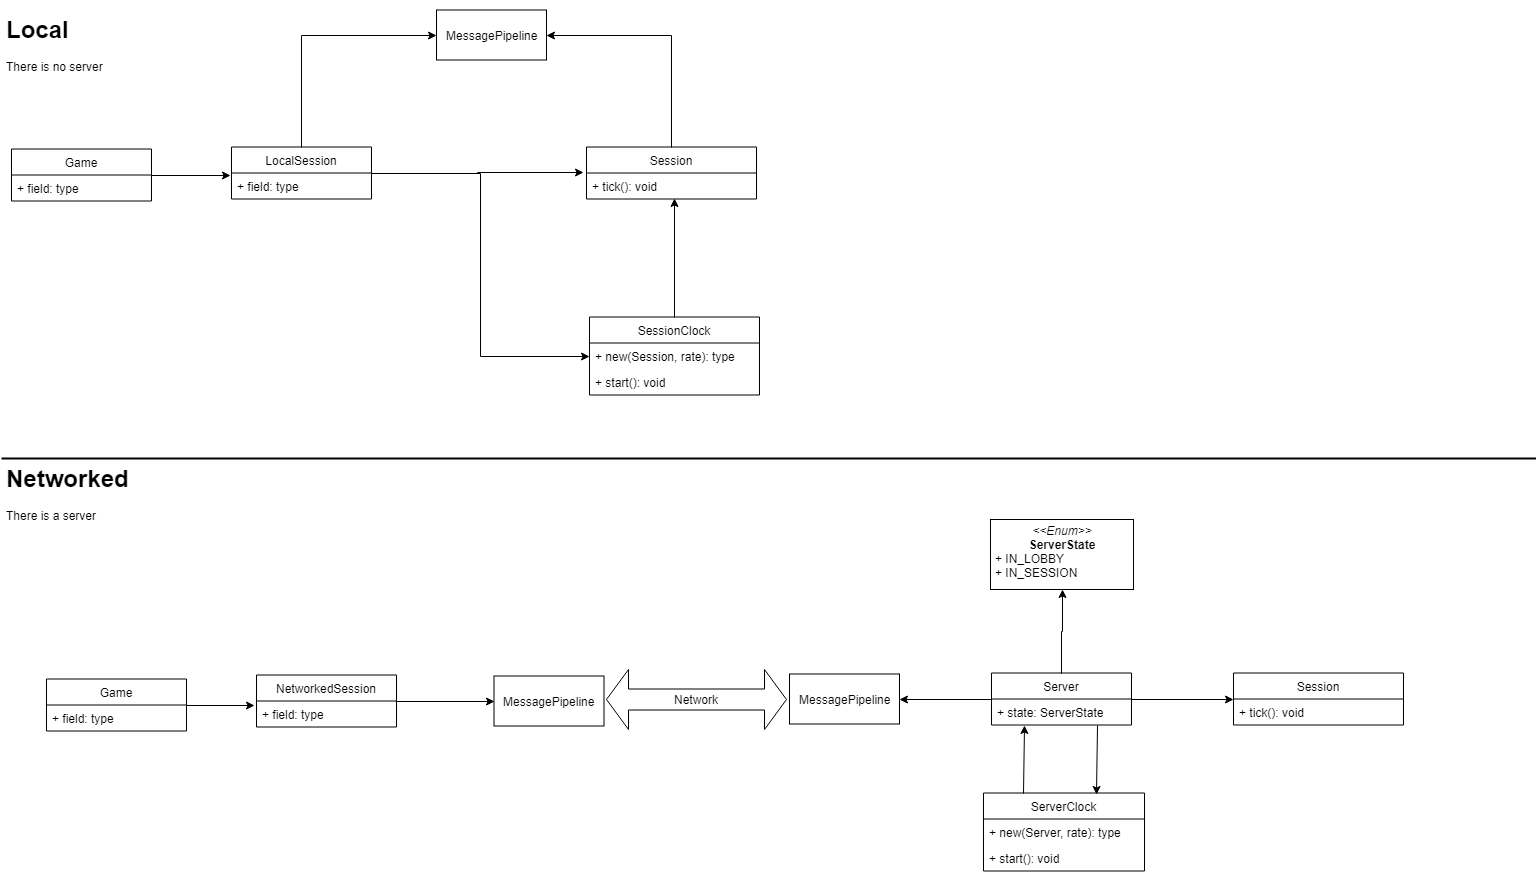

The diagram above was exported from draw.io. Its source (the exported page's mxGraphModel, read from the mxfile embedded in the PNG):
<mxGraphModel dx="914" dy="1555" grid="1" gridSize="10" guides="1" tooltips="1" connect="1" arrows="1" fold="1" page="1" pageScale="1" pageWidth="827" pageHeight="1169" math="0" shadow="0">
  <root>
    <mxCell id="0" />
    <mxCell id="1" parent="0" />
    <mxCell id="XVTKrHMGIMIwk3raWL2J-43" style="edgeStyle=orthogonalEdgeStyle;rounded=0;orthogonalLoop=1;jettySize=auto;html=1;exitX=0.5;exitY=0;exitDx=0;exitDy=0;entryX=0.518;entryY=0.962;entryDx=0;entryDy=0;entryPerimeter=0;" edge="1" parent="1" source="XVTKrHMGIMIwk3raWL2J-2" target="XVTKrHMGIMIwk3raWL2J-15">
      <mxGeometry relative="1" as="geometry" />
    </mxCell>
    <mxCell id="XVTKrHMGIMIwk3raWL2J-2" value="SessionClock" style="swimlane;fontStyle=0;childLayout=stackLayout;horizontal=1;startSize=26;fillColor=none;horizontalStack=0;resizeParent=1;resizeParentMax=0;resizeLast=0;collapsible=1;marginBottom=0;" vertex="1" parent="1">
      <mxGeometry x="613" y="423.5" width="170" height="78" as="geometry" />
    </mxCell>
    <mxCell id="XVTKrHMGIMIwk3raWL2J-3" value="+ new(Session, rate): type" style="text;strokeColor=none;fillColor=none;align=left;verticalAlign=top;spacingLeft=4;spacingRight=4;overflow=hidden;rotatable=0;points=[[0,0.5],[1,0.5]];portConstraint=eastwest;" vertex="1" parent="XVTKrHMGIMIwk3raWL2J-2">
      <mxGeometry y="26" width="170" height="26" as="geometry" />
    </mxCell>
    <mxCell id="XVTKrHMGIMIwk3raWL2J-4" value="+ start(): void" style="text;strokeColor=none;fillColor=none;align=left;verticalAlign=top;spacingLeft=4;spacingRight=4;overflow=hidden;rotatable=0;points=[[0,0.5],[1,0.5]];portConstraint=eastwest;" vertex="1" parent="XVTKrHMGIMIwk3raWL2J-2">
      <mxGeometry y="52" width="170" height="26" as="geometry" />
    </mxCell>
    <mxCell id="XVTKrHMGIMIwk3raWL2J-75" style="edgeStyle=orthogonalEdgeStyle;rounded=0;orthogonalLoop=1;jettySize=auto;html=1;exitX=0.5;exitY=0;exitDx=0;exitDy=0;entryX=0;entryY=0.5;entryDx=0;entryDy=0;" edge="1" parent="1" source="XVTKrHMGIMIwk3raWL2J-6" target="XVTKrHMGIMIwk3raWL2J-73">
      <mxGeometry relative="1" as="geometry" />
    </mxCell>
    <mxCell id="XVTKrHMGIMIwk3raWL2J-82" style="edgeStyle=orthogonalEdgeStyle;rounded=0;orthogonalLoop=1;jettySize=auto;html=1;exitX=1;exitY=0.5;exitDx=0;exitDy=0;" edge="1" parent="1" source="XVTKrHMGIMIwk3raWL2J-6">
      <mxGeometry relative="1" as="geometry">
        <mxPoint x="607" y="279" as="targetPoint" />
      </mxGeometry>
    </mxCell>
    <mxCell id="XVTKrHMGIMIwk3raWL2J-83" style="edgeStyle=orthogonalEdgeStyle;rounded=0;orthogonalLoop=1;jettySize=auto;html=1;exitX=1;exitY=0.5;exitDx=0;exitDy=0;entryX=0;entryY=0.5;entryDx=0;entryDy=0;" edge="1" parent="1" source="XVTKrHMGIMIwk3raWL2J-6" target="XVTKrHMGIMIwk3raWL2J-2">
      <mxGeometry relative="1" as="geometry" />
    </mxCell>
    <mxCell id="XVTKrHMGIMIwk3raWL2J-6" value="LocalSession" style="swimlane;fontStyle=0;childLayout=stackLayout;horizontal=1;startSize=26;fillColor=none;horizontalStack=0;resizeParent=1;resizeParentMax=0;resizeLast=0;collapsible=1;marginBottom=0;" vertex="1" parent="1">
      <mxGeometry x="255" y="253.5" width="140" height="52" as="geometry" />
    </mxCell>
    <mxCell id="XVTKrHMGIMIwk3raWL2J-7" value="+ field: type" style="text;strokeColor=none;fillColor=none;align=left;verticalAlign=top;spacingLeft=4;spacingRight=4;overflow=hidden;rotatable=0;points=[[0,0.5],[1,0.5]];portConstraint=eastwest;" vertex="1" parent="XVTKrHMGIMIwk3raWL2J-6">
      <mxGeometry y="26" width="140" height="26" as="geometry" />
    </mxCell>
    <mxCell id="XVTKrHMGIMIwk3raWL2J-74" style="edgeStyle=orthogonalEdgeStyle;rounded=0;orthogonalLoop=1;jettySize=auto;html=1;exitX=0.5;exitY=0;exitDx=0;exitDy=0;entryX=1;entryY=0.5;entryDx=0;entryDy=0;" edge="1" parent="1" source="XVTKrHMGIMIwk3raWL2J-14" target="XVTKrHMGIMIwk3raWL2J-73">
      <mxGeometry relative="1" as="geometry" />
    </mxCell>
    <mxCell id="XVTKrHMGIMIwk3raWL2J-14" value="Session" style="swimlane;fontStyle=0;childLayout=stackLayout;horizontal=1;startSize=26;fillColor=none;horizontalStack=0;resizeParent=1;resizeParentMax=0;resizeLast=0;collapsible=1;marginBottom=0;" vertex="1" parent="1">
      <mxGeometry x="610" y="253.5" width="170" height="52" as="geometry" />
    </mxCell>
    <mxCell id="XVTKrHMGIMIwk3raWL2J-15" value="+ tick(): void" style="text;strokeColor=none;fillColor=none;align=left;verticalAlign=top;spacingLeft=4;spacingRight=4;overflow=hidden;rotatable=0;points=[[0,0.5],[1,0.5]];portConstraint=eastwest;" vertex="1" parent="XVTKrHMGIMIwk3raWL2J-14">
      <mxGeometry y="26" width="170" height="26" as="geometry" />
    </mxCell>
    <mxCell id="XVTKrHMGIMIwk3raWL2J-24" value="" style="line;strokeWidth=2;html=1;" vertex="1" parent="1">
      <mxGeometry x="25" y="560" width="1535" height="10" as="geometry" />
    </mxCell>
    <mxCell id="XVTKrHMGIMIwk3raWL2J-26" value="&lt;h1&gt;Local&lt;/h1&gt;&lt;p&gt;There is no server&lt;/p&gt;" style="text;html=1;strokeColor=none;fillColor=none;spacing=5;spacingTop=-20;whiteSpace=wrap;overflow=hidden;rounded=0;" vertex="1" parent="1">
      <mxGeometry x="25" y="116.5" width="150" height="70" as="geometry" />
    </mxCell>
    <mxCell id="XVTKrHMGIMIwk3raWL2J-27" value="&lt;h1&gt;Networked&lt;/h1&gt;&lt;p&gt;There is a server&lt;/p&gt;" style="text;html=1;strokeColor=none;fillColor=none;spacing=5;spacingTop=-20;whiteSpace=wrap;overflow=hidden;rounded=0;" vertex="1" parent="1">
      <mxGeometry x="25" y="566" width="150" height="70" as="geometry" />
    </mxCell>
    <mxCell id="XVTKrHMGIMIwk3raWL2J-39" style="edgeStyle=orthogonalEdgeStyle;rounded=0;orthogonalLoop=1;jettySize=auto;html=1;exitX=1;exitY=0.5;exitDx=0;exitDy=0;entryX=-0.004;entryY=0.077;entryDx=0;entryDy=0;entryPerimeter=0;" edge="1" parent="1" source="XVTKrHMGIMIwk3raWL2J-36" target="XVTKrHMGIMIwk3raWL2J-7">
      <mxGeometry relative="1" as="geometry" />
    </mxCell>
    <mxCell id="XVTKrHMGIMIwk3raWL2J-36" value="Game" style="swimlane;fontStyle=0;childLayout=stackLayout;horizontal=1;startSize=26;fillColor=none;horizontalStack=0;resizeParent=1;resizeParentMax=0;resizeLast=0;collapsible=1;marginBottom=0;" vertex="1" parent="1">
      <mxGeometry x="35" y="255.5" width="140" height="52" as="geometry" />
    </mxCell>
    <mxCell id="XVTKrHMGIMIwk3raWL2J-37" value="+ field: type" style="text;strokeColor=none;fillColor=none;align=left;verticalAlign=top;spacingLeft=4;spacingRight=4;overflow=hidden;rotatable=0;points=[[0,0.5],[1,0.5]];portConstraint=eastwest;" vertex="1" parent="XVTKrHMGIMIwk3raWL2J-36">
      <mxGeometry y="26" width="140" height="26" as="geometry" />
    </mxCell>
    <mxCell id="XVTKrHMGIMIwk3raWL2J-45" value="ServerClock" style="swimlane;fontStyle=0;childLayout=stackLayout;horizontal=1;startSize=26;fillColor=none;horizontalStack=0;resizeParent=1;resizeParentMax=0;resizeLast=0;collapsible=1;marginBottom=0;" vertex="1" parent="1">
      <mxGeometry x="1007" y="899.5" width="161" height="78" as="geometry" />
    </mxCell>
    <mxCell id="XVTKrHMGIMIwk3raWL2J-46" value="+ new(Server, rate): type" style="text;strokeColor=none;fillColor=none;align=left;verticalAlign=top;spacingLeft=4;spacingRight=4;overflow=hidden;rotatable=0;points=[[0,0.5],[1,0.5]];portConstraint=eastwest;" vertex="1" parent="XVTKrHMGIMIwk3raWL2J-45">
      <mxGeometry y="26" width="161" height="26" as="geometry" />
    </mxCell>
    <mxCell id="XVTKrHMGIMIwk3raWL2J-47" value="+ start(): void" style="text;strokeColor=none;fillColor=none;align=left;verticalAlign=top;spacingLeft=4;spacingRight=4;overflow=hidden;rotatable=0;points=[[0,0.5],[1,0.5]];portConstraint=eastwest;" vertex="1" parent="XVTKrHMGIMIwk3raWL2J-45">
      <mxGeometry y="52" width="161" height="26" as="geometry" />
    </mxCell>
    <mxCell id="XVTKrHMGIMIwk3raWL2J-48" style="edgeStyle=orthogonalEdgeStyle;rounded=0;orthogonalLoop=1;jettySize=auto;html=1;exitX=1;exitY=0.5;exitDx=0;exitDy=0;entryX=0;entryY=0.5;entryDx=0;entryDy=0;" edge="1" parent="1" source="XVTKrHMGIMIwk3raWL2J-50" target="XVTKrHMGIMIwk3raWL2J-52">
      <mxGeometry relative="1" as="geometry" />
    </mxCell>
    <mxCell id="XVTKrHMGIMIwk3raWL2J-70" style="edgeStyle=orthogonalEdgeStyle;rounded=0;orthogonalLoop=1;jettySize=auto;html=1;exitX=0.5;exitY=0;exitDx=0;exitDy=0;entryX=0.5;entryY=1;entryDx=0;entryDy=0;" edge="1" parent="1" source="XVTKrHMGIMIwk3raWL2J-50" target="XVTKrHMGIMIwk3raWL2J-69">
      <mxGeometry relative="1" as="geometry" />
    </mxCell>
    <mxCell id="XVTKrHMGIMIwk3raWL2J-77" style="edgeStyle=orthogonalEdgeStyle;rounded=0;orthogonalLoop=1;jettySize=auto;html=1;exitX=0;exitY=0.5;exitDx=0;exitDy=0;entryX=1;entryY=0.5;entryDx=0;entryDy=0;" edge="1" parent="1" source="XVTKrHMGIMIwk3raWL2J-50" target="XVTKrHMGIMIwk3raWL2J-71">
      <mxGeometry relative="1" as="geometry" />
    </mxCell>
    <mxCell id="XVTKrHMGIMIwk3raWL2J-50" value="Server" style="swimlane;fontStyle=0;childLayout=stackLayout;horizontal=1;startSize=26;fillColor=none;horizontalStack=0;resizeParent=1;resizeParentMax=0;resizeLast=0;collapsible=1;marginBottom=0;" vertex="1" parent="1">
      <mxGeometry x="1015" y="779.5" width="140" height="52" as="geometry" />
    </mxCell>
    <mxCell id="XVTKrHMGIMIwk3raWL2J-51" value="+ state: ServerState" style="text;strokeColor=none;fillColor=none;align=left;verticalAlign=top;spacingLeft=4;spacingRight=4;overflow=hidden;rotatable=0;points=[[0,0.5],[1,0.5]];portConstraint=eastwest;" vertex="1" parent="XVTKrHMGIMIwk3raWL2J-50">
      <mxGeometry y="26" width="140" height="26" as="geometry" />
    </mxCell>
    <mxCell id="XVTKrHMGIMIwk3raWL2J-52" value="Session" style="swimlane;fontStyle=0;childLayout=stackLayout;horizontal=1;startSize=26;fillColor=none;horizontalStack=0;resizeParent=1;resizeParentMax=0;resizeLast=0;collapsible=1;marginBottom=0;" vertex="1" parent="1">
      <mxGeometry x="1257" y="779.5" width="170" height="52" as="geometry" />
    </mxCell>
    <mxCell id="XVTKrHMGIMIwk3raWL2J-53" value="+ tick(): void" style="text;strokeColor=none;fillColor=none;align=left;verticalAlign=top;spacingLeft=4;spacingRight=4;overflow=hidden;rotatable=0;points=[[0,0.5],[1,0.5]];portConstraint=eastwest;" vertex="1" parent="XVTKrHMGIMIwk3raWL2J-52">
      <mxGeometry y="26" width="170" height="26" as="geometry" />
    </mxCell>
    <mxCell id="XVTKrHMGIMIwk3raWL2J-61" style="edgeStyle=orthogonalEdgeStyle;rounded=0;orthogonalLoop=1;jettySize=auto;html=1;exitX=1;exitY=0.5;exitDx=0;exitDy=0;entryX=-0.014;entryY=0.154;entryDx=0;entryDy=0;entryPerimeter=0;" edge="1" parent="1" source="XVTKrHMGIMIwk3raWL2J-55" target="XVTKrHMGIMIwk3raWL2J-58">
      <mxGeometry relative="1" as="geometry" />
    </mxCell>
    <mxCell id="XVTKrHMGIMIwk3raWL2J-55" value="Game" style="swimlane;fontStyle=0;childLayout=stackLayout;horizontal=1;startSize=26;fillColor=none;horizontalStack=0;resizeParent=1;resizeParentMax=0;resizeLast=0;collapsible=1;marginBottom=0;" vertex="1" parent="1">
      <mxGeometry x="70" y="785.5" width="140" height="52" as="geometry" />
    </mxCell>
    <mxCell id="XVTKrHMGIMIwk3raWL2J-56" value="+ field: type" style="text;strokeColor=none;fillColor=none;align=left;verticalAlign=top;spacingLeft=4;spacingRight=4;overflow=hidden;rotatable=0;points=[[0,0.5],[1,0.5]];portConstraint=eastwest;" vertex="1" parent="XVTKrHMGIMIwk3raWL2J-55">
      <mxGeometry y="26" width="140" height="26" as="geometry" />
    </mxCell>
    <mxCell id="XVTKrHMGIMIwk3raWL2J-78" style="edgeStyle=orthogonalEdgeStyle;rounded=0;orthogonalLoop=1;jettySize=auto;html=1;exitX=1;exitY=0.5;exitDx=0;exitDy=0;entryX=0;entryY=0.5;entryDx=0;entryDy=0;" edge="1" parent="1" source="XVTKrHMGIMIwk3raWL2J-57" target="XVTKrHMGIMIwk3raWL2J-76">
      <mxGeometry relative="1" as="geometry" />
    </mxCell>
    <mxCell id="XVTKrHMGIMIwk3raWL2J-57" value="NetworkedSession" style="swimlane;fontStyle=0;childLayout=stackLayout;horizontal=1;startSize=26;fillColor=none;horizontalStack=0;resizeParent=1;resizeParentMax=0;resizeLast=0;collapsible=1;marginBottom=0;" vertex="1" parent="1">
      <mxGeometry x="280" y="781.5" width="140" height="52" as="geometry" />
    </mxCell>
    <mxCell id="XVTKrHMGIMIwk3raWL2J-58" value="+ field: type" style="text;strokeColor=none;fillColor=none;align=left;verticalAlign=top;spacingLeft=4;spacingRight=4;overflow=hidden;rotatable=0;points=[[0,0.5],[1,0.5]];portConstraint=eastwest;" vertex="1" parent="XVTKrHMGIMIwk3raWL2J-57">
      <mxGeometry y="26" width="140" height="26" as="geometry" />
    </mxCell>
    <mxCell id="XVTKrHMGIMIwk3raWL2J-63" value="" style="endArrow=classic;html=1;exitX=0.757;exitY=1.038;exitDx=0;exitDy=0;exitPerimeter=0;entryX=0.702;entryY=0.013;entryDx=0;entryDy=0;entryPerimeter=0;" edge="1" parent="1" source="XVTKrHMGIMIwk3raWL2J-51" target="XVTKrHMGIMIwk3raWL2J-45">
      <mxGeometry width="50" height="50" relative="1" as="geometry">
        <mxPoint x="782" y="1049.5" as="sourcePoint" />
        <mxPoint x="832" y="999.5" as="targetPoint" />
      </mxGeometry>
    </mxCell>
    <mxCell id="XVTKrHMGIMIwk3raWL2J-64" value="" style="endArrow=classic;html=1;entryX=0.236;entryY=1;entryDx=0;entryDy=0;entryPerimeter=0;exitX=0.25;exitY=0;exitDx=0;exitDy=0;" edge="1" parent="1" source="XVTKrHMGIMIwk3raWL2J-45" target="XVTKrHMGIMIwk3raWL2J-51">
      <mxGeometry width="50" height="50" relative="1" as="geometry">
        <mxPoint x="782" y="1049.5" as="sourcePoint" />
        <mxPoint x="832" y="999.5" as="targetPoint" />
      </mxGeometry>
    </mxCell>
    <mxCell id="XVTKrHMGIMIwk3raWL2J-69" value="&lt;p style=&quot;margin: 0px ; margin-top: 4px ; text-align: center&quot;&gt;&lt;i&gt;&amp;lt;&amp;lt;Enum&amp;gt;&amp;gt;&lt;/i&gt;&lt;br&gt;&lt;b&gt;ServerState&lt;/b&gt;&lt;/p&gt;&lt;p style=&quot;margin: 0px ; margin-left: 4px&quot;&gt;+ IN_LOBBY&lt;br&gt;+ IN_SESSION&lt;/p&gt;&lt;br&gt;" style="verticalAlign=top;align=left;overflow=fill;fontSize=12;fontFamily=Helvetica;html=1;" vertex="1" parent="1">
      <mxGeometry x="1014" y="626" width="143" height="70" as="geometry" />
    </mxCell>
    <mxCell id="XVTKrHMGIMIwk3raWL2J-71" value="MessagePipeline" style="html=1;" vertex="1" parent="1">
      <mxGeometry x="813" y="780.5" width="110" height="50" as="geometry" />
    </mxCell>
    <mxCell id="XVTKrHMGIMIwk3raWL2J-73" value="MessagePipeline" style="html=1;" vertex="1" parent="1">
      <mxGeometry x="460" y="116.5" width="110" height="50" as="geometry" />
    </mxCell>
    <mxCell id="XVTKrHMGIMIwk3raWL2J-76" value="MessagePipeline" style="html=1;" vertex="1" parent="1">
      <mxGeometry x="517.5" y="782.5" width="110" height="50" as="geometry" />
    </mxCell>
    <mxCell id="XVTKrHMGIMIwk3raWL2J-79" value="Network" style="html=1;shadow=0;dashed=0;align=center;verticalAlign=middle;shape=mxgraph.arrows2.twoWayArrow;dy=0.65;dx=22;" vertex="1" parent="1">
      <mxGeometry x="630" y="776" width="180" height="60" as="geometry" />
    </mxCell>
  </root>
</mxGraphModel>